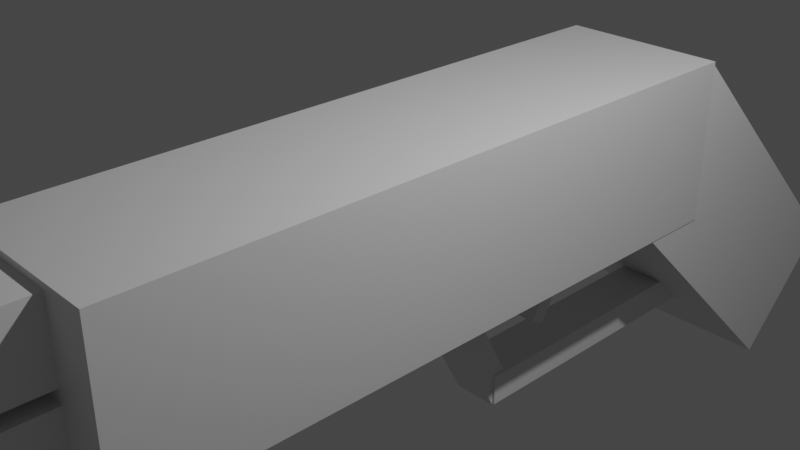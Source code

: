 # Source: shotgun.blend  (saved by Blender 3.6.11; exported with 4.5.12 LTS)
import bpy
from mathutils import Matrix  # noqa: F401  (used for matrix-valued properties, if any)

bpy.ops.wm.read_factory_settings(use_empty=True)
scene = bpy.context.scene
scene.name = 'Scene'

# ---- collections
col_collection = bpy.data.collections.new('Collection'); scene.collection.children.link(col_collection)

# ---- materials (node trees are filled in below, after node groups)
mat_material = bpy.data.materials.new('Material')
mat_material.alpha_threshold = 0.0
mat_material.use_transparent_shadow = False
mat_material.roughness = 0.5
mat_material.line_color = (0.0, 0.0, 0.0, 1.0)

# ---- material node trees
mat_material.use_nodes = True; mat_material.node_tree.nodes.clear()
_N = mat_material.node_tree.nodes; _L = mat_material.node_tree.links
n0 = _N.new('ShaderNodeOutputMaterial'); n0.name = 'Material Output'; n0.location = (300, 300)
n1 = _N.new('ShaderNodeBsdfPrincipled'); n1.name = 'Principled BSDF'; n1.location = (10, 300)
n1.distribution = 'GGX'
n1.subsurface_method = 'RANDOM_WALK_SKIN'
n1.inputs[3].default_value = 1.45
n1.inputs[27].default_value = (0.0, 0.0, 0.0, 1.0)
n1.inputs[28].default_value = 1.0
_L.new(n1.outputs[0], n0.inputs[0])
n0.is_active_output = True

# ---- world
world_world = bpy.data.worlds.new('World'); scene.world = world_world
world_world.use_nodes = True; world_world.node_tree.nodes.clear()
_N = world_world.node_tree.nodes; _L = world_world.node_tree.links
n0 = _N.new('ShaderNodeOutputWorld'); n0.name = 'World Output'; n0.location = (300, 300)
n1 = _N.new('ShaderNodeBackground'); n1.name = 'Background'; n1.location = (10, 300)
n1.inputs[0].default_value = (0.05088, 0.05088, 0.05088, 1.0)
_L.new(n1.outputs[0], n0.inputs[0])
n0.is_active_output = True
world_world.color = (0.05088, 0.05088, 0.05088)
world_world.use_sun_shadow = False
world_world.sun_shadow_jitter_overblur = 0.0

# ---- cameras
cam_camera = bpy.data.cameras.new('Camera')
cam_camera.clip_end = 100.0
cam_camera.ortho_scale = 7.314

# ---- lights
light_light = bpy.data.lights.new('Light', 'POINT')
light_light.transmission_factor = 0.0
light_light.energy = 1000.0
light_light.shadow_soft_size = 0.1
light_light.shadow_maximum_resolution = 0.006
light_light.use_absolute_resolution = True

# ---- meshes
me_cube = bpy.data.meshes.new('Cube')
me_cube.from_pydata([(1.0, 1.0, 1.0), (1.0, 1.0, -1.0), (1.0, -1.0, 1.0), (1.0, -1.0, -1.0), (-1.0, 1.0, 1.0), (-1.0, 1.0, -1.0), (-1.0, -1.0, 1.0), (-1.0, -1.0, -1.0)], [], [(0, 4, 6, 2), (3, 2, 6, 7), (7, 6, 4, 5), (5, 1, 3, 7), (1, 0, 2, 3), (5, 4, 0, 1)])
_uv = me_cube.uv_layers.new(name='UVMap')
_uv.uv.foreach_set('vector', [0.625, 0.5, 0.875, 0.5, 0.875, 0.75, 0.625, 0.75, 0.375, 0.75, 0.625, 0.75, 0.625, 1.0, 0.375, 1.0, 0.375, 0.0, 0.625, 0.0, 0.625, 0.25, 0.375, 0.25, 0.125, 0.5, 0.375, 0.5, 0.375, 0.75, 0.125, 0.75, 0.375, 0.5, 0.625, 0.5, 0.625, 0.75, 0.375, 0.75, 0.375, 0.25, 0.625, 0.25, 0.625, 0.5, 0.375, 0.5])
me_cube.materials.append(mat_material)
me_cube.use_mirror_vertex_groups = False
me_cube.update()
me_cube_001 = bpy.data.meshes.new('Cube.001')
me_cube_001.from_pydata([(-0.511, -0.5362, -2.418), (-0.511, -0.5362, 2.418), (-0.511, 0.5362, -2.418), (-0.511, 0.5362, 2.418), (0.511, -0.5362, -2.418), (0.511, -0.5362, 2.418), (0.511, 0.5362, -2.418), (0.511, 0.5362, 2.418)], [], [(0, 1, 3, 2), (2, 3, 7, 6), (6, 7, 5, 4), (4, 5, 1, 0), (2, 6, 4, 0), (7, 3, 1, 5)])
_uv = me_cube_001.uv_layers.new(name='UVMap')
_uv.uv.foreach_set('vector', [0.375, 0.0, 0.625, 0.0, 0.625, 0.25, 0.375, 0.25, 0.375, 0.25, 0.625, 0.25, 0.625, 0.5, 0.375, 0.5, 0.375, 0.5, 0.625, 0.5, 0.625, 0.75, 0.375, 0.75, 0.375, 0.75, 0.625, 0.75, 0.625, 1.0, 0.375, 1.0, 0.125, 0.5, 0.375, 0.5, 0.375, 0.75, 0.125, 0.75, 0.625, 0.5, 0.875, 0.5, 0.875, 0.75, 0.625, 0.75])
me_cube_001.update()
me_cube_002 = bpy.data.meshes.new('Cube.002')
me_cube_002.from_pydata([(-0.4813, -0.5422, -1.748), (-0.4813, -0.5422, 1.748), (-0.4813, 0.5422, -1.748), (-0.4813, 0.5422, 1.748), (0.4813, -0.5422, -1.748), (0.4813, -0.5422, 1.748), (0.4813, 0.5422, -1.748), (0.4813, 0.5422, 1.748)], [], [(0, 1, 3, 2), (2, 3, 7, 6), (6, 7, 5, 4), (4, 5, 1, 0), (2, 6, 4, 0), (7, 3, 1, 5)])
_uv = me_cube_002.uv_layers.new(name='UVMap')
_uv.uv.foreach_set('vector', [0.375, 0.0, 0.625, 0.0, 0.625, 0.25, 0.375, 0.25, 0.375, 0.25, 0.625, 0.25, 0.625, 0.5, 0.375, 0.5, 0.375, 0.5, 0.625, 0.5, 0.625, 0.75, 0.375, 0.75, 0.375, 0.75, 0.625, 0.75, 0.625, 1.0, 0.375, 1.0, 0.125, 0.5, 0.375, 0.5, 0.375, 0.75, 0.125, 0.75, 0.625, 0.5, 0.875, 0.5, 0.875, 0.75, 0.625, 0.75])
me_cube_002.update()
me_cube_003 = bpy.data.meshes.new('Cube.003')
me_cube_003.from_pydata([(-0.1354, -0.3689, -0.2744), (-0.1354, -0.3689, 0.2744), (-0.1354, 0.3689, -0.2744), (-0.1354, 0.3689, 0.2744), (0.1354, -0.3689, -0.2744), (0.1354, -0.3689, 0.2744), (0.1354, 0.3689, -0.2744), (0.1354, 0.3689, 0.2744)], [], [(0, 1, 3, 2), (2, 3, 7, 6), (6, 7, 5, 4), (4, 5, 1, 0), (2, 6, 4, 0), (7, 3, 1, 5)])
_uv = me_cube_003.uv_layers.new(name='UVMap')
_uv.uv.foreach_set('vector', [0.375, 0.0, 0.625, 0.0, 0.625, 0.25, 0.375, 0.25, 0.375, 0.25, 0.625, 0.25, 0.625, 0.5, 0.375, 0.5, 0.375, 0.5, 0.625, 0.5, 0.625, 0.75, 0.375, 0.75, 0.375, 0.75, 0.625, 0.75, 0.625, 1.0, 0.375, 1.0, 0.125, 0.5, 0.375, 0.5, 0.375, 0.75, 0.125, 0.75, 0.625, 0.5, 0.875, 0.5, 0.875, 0.75, 0.625, 0.75])
me_cube_003.update()
me_cube_004 = bpy.data.meshes.new('Cube.004')
me_cube_004.from_pydata([(-0.9832, -1.007, -3.099), (-0.9832, -1.007, 3.099), (-0.9832, 1.007, -3.099), (-0.9832, 1.007, 3.099), (0.9832, -1.007, -3.099), (0.9832, -1.007, 3.099), (0.9832, 1.007, -3.099), (0.9832, 1.007, 3.099)], [], [(0, 1, 3, 2), (2, 3, 7, 6), (6, 7, 5, 4), (4, 5, 1, 0), (2, 6, 4, 0), (7, 3, 1, 5)])
_uv = me_cube_004.uv_layers.new(name='UVMap')
_uv.uv.foreach_set('vector', [0.375, 0.0, 0.625, 0.0, 0.625, 0.25, 0.375, 0.25, 0.375, 0.25, 0.625, 0.25, 0.625, 0.5, 0.375, 0.5, 0.375, 0.5, 0.625, 0.5, 0.625, 0.75, 0.375, 0.75, 0.375, 0.75, 0.625, 0.75, 0.625, 1.0, 0.375, 1.0, 0.125, 0.5, 0.375, 0.5, 0.375, 0.75, 0.125, 0.75, 0.625, 0.5, 0.875, 0.5, 0.875, 0.75, 0.625, 0.75])
me_cube_004.update()
me_cube_005 = bpy.data.meshes.new('Cube.005')
me_cube_005.from_pydata([(-0.3456, -0.2212, -0.8837), (-0.3456, -0.2212, 0.8837), (-0.3456, 0.2212, -0.8837), (-0.3456, 0.2212, 0.8837), (0.3456, -0.2212, -0.8837), (0.3456, -0.2212, 0.8837), (0.3456, 0.2212, -0.8837), (0.3456, 0.2212, 0.8837)], [], [(0, 1, 3, 2), (2, 3, 7, 6), (6, 7, 5, 4), (4, 5, 1, 0), (2, 6, 4, 0), (7, 3, 1, 5)])
_uv = me_cube_005.uv_layers.new(name='UVMap')
_uv.uv.foreach_set('vector', [0.375, 0.0, 0.625, 0.0, 0.625, 0.25, 0.375, 0.25, 0.375, 0.25, 0.625, 0.25, 0.625, 0.5, 0.375, 0.5, 0.375, 0.5, 0.625, 0.5, 0.625, 0.75, 0.375, 0.75, 0.375, 0.75, 0.625, 0.75, 0.625, 1.0, 0.375, 1.0, 0.125, 0.5, 0.375, 0.5, 0.375, 0.75, 0.125, 0.75, 0.625, 0.5, 0.875, 0.5, 0.875, 0.75, 0.625, 0.75])
me_cube_005.update()
me_cube_006 = bpy.data.meshes.new('Cube.006')
me_cube_006.from_pydata([(-0.2947, -0.3848, -1.158), (-0.2947, -0.3848, 1.158), (-0.2947, 0.3848, -1.158), (-0.2947, 0.3848, 1.158), (0.2947, -0.3848, -1.158), (0.2947, -0.3848, 1.158), (0.2947, 0.3848, -1.158), (0.2947, 0.3848, 1.158)], [], [(0, 1, 3, 2), (2, 3, 7, 6), (6, 7, 5, 4), (4, 5, 1, 0), (2, 6, 4, 0), (7, 3, 1, 5)])
_uv = me_cube_006.uv_layers.new(name='UVMap')
_uv.uv.foreach_set('vector', [0.375, 0.0, 0.625, 0.0, 0.625, 0.25, 0.375, 0.25, 0.375, 0.25, 0.625, 0.25, 0.625, 0.5, 0.375, 0.5, 0.375, 0.5, 0.625, 0.5, 0.625, 0.75, 0.375, 0.75, 0.375, 0.75, 0.625, 0.75, 0.625, 1.0, 0.375, 1.0, 0.125, 0.5, 0.375, 0.5, 0.375, 0.75, 0.125, 0.75, 0.625, 0.5, 0.875, 0.5, 0.875, 0.75, 0.625, 0.75])
me_cube_006.update()
me_cube_007 = bpy.data.meshes.new('Cube.007')
me_cube_007.from_pydata([(-0.09711, -0.4063, -0.1895), (-0.09711, -0.4063, 0.1895), (-0.09711, 0.4063, -0.1895), (-0.09711, 0.4063, 0.1895), (0.09711, -0.4063, -0.1895), (0.09711, -0.4063, 0.1895), (0.09711, 0.4063, -0.1895), (0.09711, 0.4063, 0.1895)], [], [(0, 1, 3, 2), (2, 3, 7, 6), (6, 7, 5, 4), (4, 5, 1, 0), (2, 6, 4, 0), (7, 3, 1, 5)])
_uv = me_cube_007.uv_layers.new(name='UVMap')
_uv.uv.foreach_set('vector', [0.375, 0.0, 0.625, 0.0, 0.625, 0.25, 0.375, 0.25, 0.375, 0.25, 0.625, 0.25, 0.625, 0.5, 0.375, 0.5, 0.375, 0.5, 0.625, 0.5, 0.625, 0.75, 0.375, 0.75, 0.375, 0.75, 0.625, 0.75, 0.625, 1.0, 0.375, 1.0, 0.125, 0.5, 0.375, 0.5, 0.375, 0.75, 0.125, 0.75, 0.625, 0.5, 0.875, 0.5, 0.875, 0.75, 0.625, 0.75])
me_cube_007.update()
me_cube_008 = bpy.data.meshes.new('Cube.008')
me_cube_008.from_pydata([(-0.2659, -0.1887, -0.4159), (-0.2659, -0.1887, 0.4159), (-0.2659, 0.1887, -0.4159), (-0.2659, 0.1887, 0.4159), (0.2659, -0.1887, -0.4159), (0.2659, -0.1887, 0.4159), (0.2659, 0.1887, -0.4159), (0.2659, 0.1887, 0.4159)], [], [(0, 1, 3, 2), (2, 3, 7, 6), (6, 7, 5, 4), (4, 5, 1, 0), (2, 6, 4, 0), (7, 3, 1, 5)])
_uv = me_cube_008.uv_layers.new(name='UVMap')
_uv.uv.foreach_set('vector', [0.375, 0.0, 0.625, 0.0, 0.625, 0.25, 0.375, 0.25, 0.375, 0.25, 0.625, 0.25, 0.625, 0.5, 0.375, 0.5, 0.375, 0.5, 0.625, 0.5, 0.625, 0.75, 0.375, 0.75, 0.375, 0.75, 0.625, 0.75, 0.625, 1.0, 0.375, 1.0, 0.125, 0.5, 0.375, 0.5, 0.375, 0.75, 0.125, 0.75, 0.625, 0.5, 0.875, 0.5, 0.875, 0.75, 0.625, 0.75])
me_cube_008.update()
me_cube_009 = bpy.data.meshes.new('Cube.009')
me_cube_009.from_pydata([(-0.4813, -0.5422, -1.748), (-0.4813, -0.5422, 1.748), (-0.4813, 0.5422, -1.748), (-0.4813, 0.5422, 1.748), (0.4813, -0.5422, -1.748), (0.4813, -0.5422, 1.748), (0.4813, 0.5422, -1.748), (0.4813, 0.5422, 1.748)], [], [(0, 1, 3, 2), (2, 3, 7, 6), (6, 7, 5, 4), (4, 5, 1, 0), (2, 6, 4, 0), (7, 3, 1, 5)])
_uv = me_cube_009.uv_layers.new(name='UVMap')
_uv.uv.foreach_set('vector', [0.375, 0.0, 0.625, 0.0, 0.625, 0.25, 0.375, 0.25, 0.375, 0.25, 0.625, 0.25, 0.625, 0.5, 0.375, 0.5, 0.375, 0.5, 0.625, 0.5, 0.625, 0.75, 0.375, 0.75, 0.375, 0.75, 0.625, 0.75, 0.625, 1.0, 0.375, 1.0, 0.125, 0.5, 0.375, 0.5, 0.375, 0.75, 0.125, 0.75, 0.625, 0.5, 0.875, 0.5, 0.875, 0.75, 0.625, 0.75])
me_cube_009.update()

# ---- objects
ob_cube = bpy.data.objects.new('Cube', me_cube)
ob_light = bpy.data.objects.new('Light', light_light)
ob_camera = bpy.data.objects.new('Camera', cam_camera)
ob_cube_001 = bpy.data.objects.new('Cube.001', me_cube_001)
ob_cube_002 = bpy.data.objects.new('Cube.002', me_cube_002)
ob_cube_003 = bpy.data.objects.new('Cube.003', me_cube_003)
ob_cube_004 = bpy.data.objects.new('Cube.004', me_cube_004)
ob_cube_005 = bpy.data.objects.new('Cube.005', me_cube_005)
ob_cube_006 = bpy.data.objects.new('Cube.006', me_cube_006)
ob_cube_007 = bpy.data.objects.new('Cube.007', me_cube_007)
ob_cube_008 = bpy.data.objects.new('Cube.008', me_cube_008)
ob_cube_009 = bpy.data.objects.new('Cube.009', me_cube_009)

# ---- transforms, parenting, visibility, modifiers, constraints
ob_cube.location = (0.0, 0.0, 0.0)
ob_cube.scale = (1.0, 3.99, 1.0)
ob_cube.lock_rotations_4d = False
ob_cube.empty_display_type = 'ARROWS'
ob_cube.lineart.crease_threshold = 0.0
ob_light.location = (4.076, 1.005, 5.904)
ob_light.rotation_euler = (0.6503, 0.05522, 1.866)
ob_light.lock_rotations_4d = False
ob_light.empty_display_type = 'ARROWS'
ob_light.color = (0.0, 0.0, 0.0, 0.0)
ob_light.lineart.crease_threshold = 0.0
ob_camera.location = (7.359, -6.926, 4.958)
ob_camera.rotation_euler = (1.109, 0.0, 0.8149)
ob_camera.lock_rotations_4d = False
ob_camera.empty_display_type = 'ARROWS'
ob_camera.color = (0.0, 0.0, 0.0, 0.0)
ob_camera.display_type = 'WIRE'
ob_camera.lineart.crease_threshold = 0.0
ob_cube_001.location = (0.0, -8.236, 0.489)
ob_cube_001.rotation_euler = (1.571, -1.571, 0.0)
ob_cube_001.scale = (0.84, 0.84, 1.9)
ob_cube_002.location = (0.0, -6.546, -0.5033)
ob_cube_002.rotation_euler = (1.571, -1.571, 0.0)
ob_cube_002.scale = (0.84, 0.84, 2.62)
ob_cube_003.location = (0.0, -8.424, -0.2147)
ob_cube_003.rotation_euler = (3.142, -4.371e-08, 4.371e-08)
ob_cube_003.scale = (1.0, 1.51, 1.5)
ob_cube_004.location = (0.0, 4.967, -1.385)
ob_cube_004.rotation_euler = (-2.339, 0.0, 0.0)
ob_cube_004.scale = (1.01, 1.0, 0.76)
ob_cube_005.location = (0.0, 0.9086, -1.757)
ob_cube_005.rotation_euler = (-0.4887, 3.142, -0.0)
ob_cube_005.scale = (0.79, 0.79, 1.19)
ob_cube_006.location = (0.0, 3.197, -2.545)
ob_cube_006.rotation_euler = (-0.0, 1.571, -1.571)
ob_cube_006.scale = (0.65, 0.79, 1.69)
ob_cube_007.location = (0.0, -12.16, 0.9802)
ob_cube_007.rotation_euler = (1.911e-15, 4.371e-08, -3.142)
ob_cube_008.location = (0.0, 2.506, -1.416)
ob_cube_008.rotation_euler = (0.4887, 3.142, -0.0)
ob_cube_008.scale = (0.53, 0.53, 1.79)
ob_cube_009.location = (0.0, -8.827, -0.4755)
ob_cube_009.rotation_euler = (1.571, -1.571, 0.0)
ob_cube_009.scale = (0.96, 0.96, 1.02)

# ---- collection membership
col_collection.objects.link(ob_cube)
col_collection.objects.link(ob_light)
col_collection.objects.link(ob_camera)
col_collection.objects.link(ob_cube_001)
col_collection.objects.link(ob_cube_002)
col_collection.objects.link(ob_cube_003)
col_collection.objects.link(ob_cube_004)
col_collection.objects.link(ob_cube_005)
col_collection.objects.link(ob_cube_006)
col_collection.objects.link(ob_cube_007)
col_collection.objects.link(ob_cube_008)
col_collection.objects.link(ob_cube_009)

# ---- scene / render settings (as saved in the file)
scene.camera = ob_camera
scene.frame_start = 1; scene.frame_end = 250; scene.frame_set(2)
scene.render.engine = 'BLENDER_EEVEE_NEXT'
scene.cycles.sampling_pattern = 'TABULATED_SOBOL'
scene.view_settings.view_transform = 'Filmic'
bpy.context.view_layer.update()
